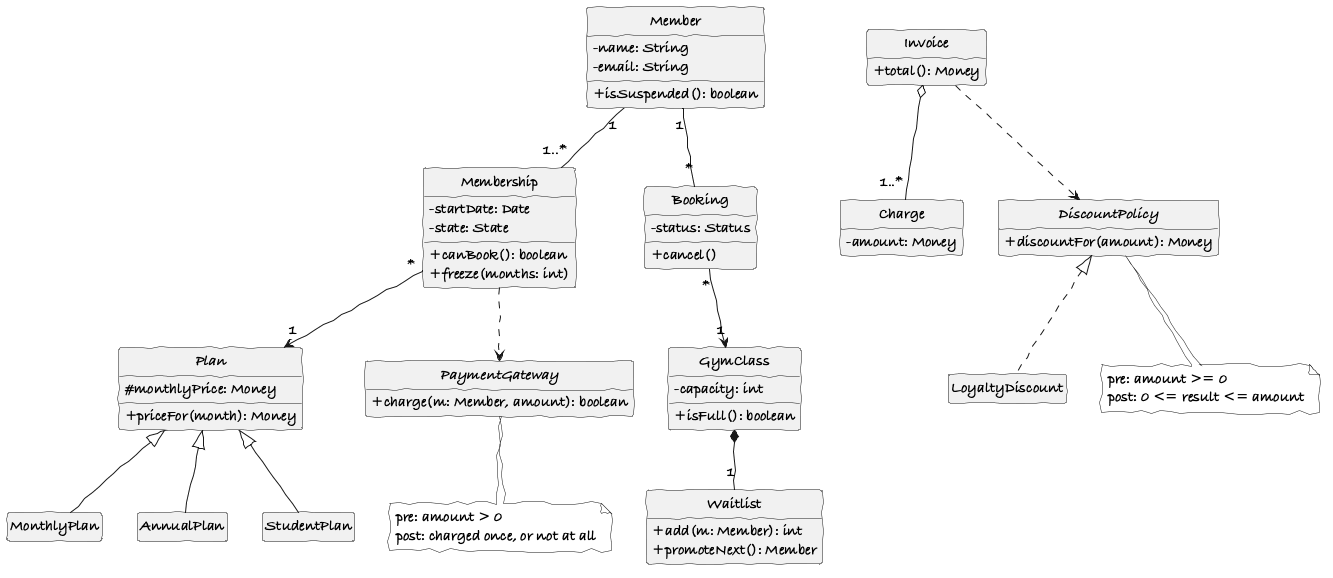

The diagram above was rendered by PlantUML. Its source (embedded in the PNG):
@startuml class-diagram
' Bootstrap draft, GenAI prompt #6 and #7. Report §6.
!include ../style.iuml

class Member {
  - name: String
  - email: String
  + isSuspended(): boolean
}
class Membership {
  - startDate: Date
  - state: State
  + canBook(): boolean
  + freeze(months: int)
}
abstract class Plan {
  # monthlyPrice: Money
  + priceFor(month): Money
}
class MonthlyPlan
class AnnualPlan
class StudentPlan

class GymClass {
  - capacity: int
  + isFull(): boolean
}
class Waitlist {
  + add(m: Member): int
  + promoteNext(): Member
}
class Booking {
  - status: Status
  + cancel()
}
class Invoice {
  + total(): Money
}
class Charge {
  - amount: Money
}
interface DiscountPolicy {
  + discountFor(amount): Money
}
class LoyaltyDiscount
interface PaymentGateway {
  + charge(m: Member, amount): boolean
}

Member "1" -- "1..*" Membership
Membership "*" --> "1" Plan
Plan <|-- MonthlyPlan
Plan <|-- AnnualPlan
Plan <|-- StudentPlan
Member "1" -- "*" Booking
Booking "*" --> "1" GymClass
GymClass *-- "1" Waitlist
Invoice o-- "1..*" Charge
Invoice ..> DiscountPolicy
DiscountPolicy <|.. LoyaltyDiscount
Membership ..> PaymentGateway

note bottom of DiscountPolicy
  pre: amount >= 0
  post: 0 <= result <= amount
end note
note bottom of PaymentGateway
  pre: amount > 0
  post: charged once, or not at all
end note
@enduml